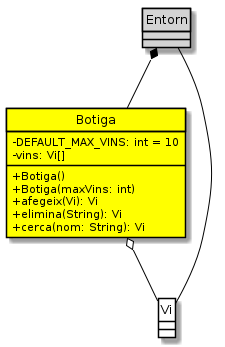

The diagram above was rendered by PlantUML. Its source (embedded in the PNG):
@startuml
class Botiga {
    - DEFAULT_MAX_VINS: int = 10
    - vins: Vi[]
    + Botiga()
    + Botiga(maxVins: int)
    + afegeix(Vi): Vi
    + elimina(String): Vi
    + cerca(nom: String): Vi
}

class Botiga #yellow
class Vi
class Entorn #lightgrey

Botiga o-- Vi
Entorn *-- Botiga
Entorn -- Vi

hide class circle
skinparam classAttributeIconSize 0
skinparam class {
    BackgroundColor White
    BorderColor Black
    ArrowColor Black
}

@enduml